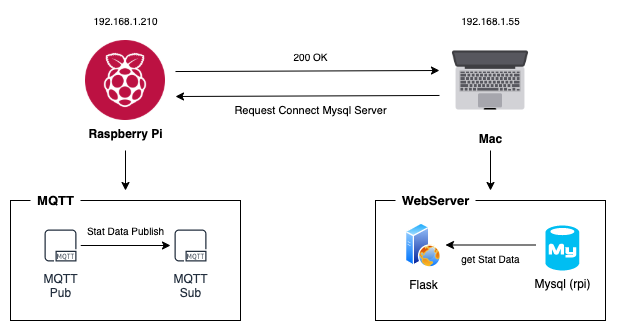

The diagram above was exported from draw.io. Its source (the exported page's mxGraphModel, read from the mxfile embedded in the PNG):
<mxGraphModel dx="988" dy="588" grid="1" gridSize="10" guides="1" tooltips="1" connect="1" arrows="1" fold="1" page="1" pageScale="1" pageWidth="827" pageHeight="1169" math="0" shadow="0">
  <root>
    <mxCell id="0" />
    <mxCell id="1" parent="0" />
    <mxCell id="lpUuUT9h14VnJFJmQ54H-5" value="" style="rounded=0;whiteSpace=wrap;html=1;" vertex="1" parent="1">
      <mxGeometry x="85" y="440" width="230" height="120" as="geometry" />
    </mxCell>
    <mxCell id="lpUuUT9h14VnJFJmQ54H-11" style="edgeStyle=orthogonalEdgeStyle;rounded=0;orthogonalLoop=1;jettySize=auto;html=1;fontSize=9;" edge="1" parent="1">
      <mxGeometry relative="1" as="geometry">
        <mxPoint x="200" y="430" as="targetPoint" />
        <mxPoint x="200" y="390" as="sourcePoint" />
      </mxGeometry>
    </mxCell>
    <mxCell id="lpUuUT9h14VnJFJmQ54H-1" value="Raspberry Pi" style="shape=image;html=1;verticalAlign=top;verticalLabelPosition=bottom;labelBackgroundColor=#ffffff;imageAspect=0;aspect=fixed;image=https://cdn0.iconfinder.com/data/icons/flat-round-system/512/raspberry-128.png;fontStyle=1" vertex="1" parent="1">
      <mxGeometry x="160" y="280" width="80" height="80" as="geometry" />
    </mxCell>
    <mxCell id="lpUuUT9h14VnJFJmQ54H-26" style="edgeStyle=orthogonalEdgeStyle;rounded=0;orthogonalLoop=1;jettySize=auto;html=1;startArrow=none;startFill=0;endArrow=classic;endFill=1;fontSize=12;" edge="1" parent="1">
      <mxGeometry relative="1" as="geometry">
        <mxPoint x="565" y="430" as="targetPoint" />
        <mxPoint x="565" y="390" as="sourcePoint" />
      </mxGeometry>
    </mxCell>
    <mxCell id="lpUuUT9h14VnJFJmQ54H-2" value="Mac" style="shape=image;html=1;verticalAlign=top;verticalLabelPosition=bottom;labelBackgroundColor=#ffffff;imageAspect=0;aspect=fixed;image=https://cdn4.iconfinder.com/data/icons/iconize-apple-devices-freebies/128/apple-08-128.png;fontStyle=1" vertex="1" parent="1">
      <mxGeometry x="520" y="275" width="90" height="90" as="geometry" />
    </mxCell>
    <mxCell id="lpUuUT9h14VnJFJmQ54H-8" style="edgeStyle=orthogonalEdgeStyle;rounded=0;orthogonalLoop=1;jettySize=auto;html=1;" edge="1" parent="1" source="lpUuUT9h14VnJFJmQ54H-3" target="lpUuUT9h14VnJFJmQ54H-4">
      <mxGeometry relative="1" as="geometry" />
    </mxCell>
    <mxCell id="lpUuUT9h14VnJFJmQ54H-3" value="MQTT&lt;br&gt;Pub" style="outlineConnect=0;fontColor=#232F3E;gradientColor=none;strokeColor=#232F3E;fillColor=#ffffff;dashed=0;verticalLabelPosition=bottom;verticalAlign=top;align=center;html=1;fontSize=12;fontStyle=0;aspect=fixed;shape=mxgraph.aws4.resourceIcon;resIcon=mxgraph.aws4.mqtt_protocol;" vertex="1" parent="1">
      <mxGeometry x="115" y="465" width="40" height="40" as="geometry" />
    </mxCell>
    <mxCell id="lpUuUT9h14VnJFJmQ54H-4" value="MQTT&lt;br&gt;Sub" style="outlineConnect=0;fontColor=#232F3E;gradientColor=none;strokeColor=#232F3E;fillColor=#ffffff;dashed=0;verticalLabelPosition=bottom;verticalAlign=top;align=center;html=1;fontSize=12;fontStyle=0;aspect=fixed;shape=mxgraph.aws4.resourceIcon;resIcon=mxgraph.aws4.mqtt_protocol;" vertex="1" parent="1">
      <mxGeometry x="245" y="465" width="40" height="40" as="geometry" />
    </mxCell>
    <mxCell id="lpUuUT9h14VnJFJmQ54H-6" value="&lt;b&gt;&lt;font style=&quot;font-size: 13px&quot;&gt;MQTT&lt;/font&gt;&lt;/b&gt;" style="text;html=1;align=center;verticalAlign=middle;resizable=0;points=[];autosize=1;fillColor=#ffffff;" vertex="1" parent="1">
      <mxGeometry x="105" y="430" width="50" height="20" as="geometry" />
    </mxCell>
    <mxCell id="lpUuUT9h14VnJFJmQ54H-9" value="Stat Data Publish" style="text;html=1;align=center;verticalAlign=middle;resizable=0;points=[];autosize=1;fontSize=9;" vertex="1" parent="1">
      <mxGeometry x="155" y="460" width="90" height="20" as="geometry" />
    </mxCell>
    <mxCell id="lpUuUT9h14VnJFJmQ54H-12" value="" style="endArrow=classic;html=1;fontSize=9;exitX=-0.067;exitY=0.933;exitDx=0;exitDy=0;exitPerimeter=0;" edge="1" parent="1">
      <mxGeometry width="50" height="50" relative="1" as="geometry">
        <mxPoint x="513.97" y="334.97" as="sourcePoint" />
        <mxPoint x="250" y="336" as="targetPoint" />
      </mxGeometry>
    </mxCell>
    <mxCell id="lpUuUT9h14VnJFJmQ54H-13" value="" style="endArrow=none;html=1;fontSize=9;exitX=-0.067;exitY=0.933;exitDx=0;exitDy=0;exitPerimeter=0;startArrow=classic;startFill=1;endFill=0;" edge="1" parent="1">
      <mxGeometry width="50" height="50" relative="1" as="geometry">
        <mxPoint x="513.97" y="310" as="sourcePoint" />
        <mxPoint x="250" y="311.03" as="targetPoint" />
      </mxGeometry>
    </mxCell>
    <mxCell id="lpUuUT9h14VnJFJmQ54H-14" value="&lt;font style=&quot;font-size: 11px&quot;&gt;Request Connect Mysql Server&lt;/font&gt;" style="text;html=1;align=center;verticalAlign=middle;resizable=0;points=[];autosize=1;fontSize=9;" vertex="1" parent="1">
      <mxGeometry x="300" y="340" width="170" height="20" as="geometry" />
    </mxCell>
    <mxCell id="lpUuUT9h14VnJFJmQ54H-15" value="192.168.1.210" style="text;html=1;align=center;verticalAlign=middle;resizable=0;points=[];autosize=1;fontSize=10;" vertex="1" parent="1">
      <mxGeometry x="160" y="250" width="80" height="20" as="geometry" />
    </mxCell>
    <mxCell id="lpUuUT9h14VnJFJmQ54H-16" value="192.168.1.55" style="text;html=1;align=center;verticalAlign=middle;resizable=0;points=[];autosize=1;fontSize=10;" vertex="1" parent="1">
      <mxGeometry x="530" y="250" width="70" height="20" as="geometry" />
    </mxCell>
    <mxCell id="lpUuUT9h14VnJFJmQ54H-17" value="200 OK" style="text;html=1;align=center;verticalAlign=middle;resizable=0;points=[];autosize=1;fontSize=10;" vertex="1" parent="1">
      <mxGeometry x="360" y="286" width="50" height="20" as="geometry" />
    </mxCell>
    <mxCell id="lpUuUT9h14VnJFJmQ54H-19" value="" style="rounded=0;whiteSpace=wrap;html=1;" vertex="1" parent="1">
      <mxGeometry x="450" y="440" width="230" height="120" as="geometry" />
    </mxCell>
    <mxCell id="lpUuUT9h14VnJFJmQ54H-20" value="&lt;b&gt;&lt;font style=&quot;font-size: 13px&quot;&gt;WebServer&lt;/font&gt;&lt;/b&gt;" style="text;html=1;align=center;verticalAlign=middle;resizable=0;points=[];autosize=1;fillColor=#ffffff;" vertex="1" parent="1">
      <mxGeometry x="470" y="430" width="80" height="20" as="geometry" />
    </mxCell>
    <mxCell id="lpUuUT9h14VnJFJmQ54H-21" value="&lt;font style=&quot;font-size: 12px;&quot;&gt;Flask&lt;/font&gt;" style="aspect=fixed;perimeter=ellipsePerimeter;html=1;align=center;shadow=0;dashed=0;spacingTop=3;image;image=img/lib/active_directory/web_server.svg;fillColor=#ffffff;fontSize=12;" vertex="1" parent="1">
      <mxGeometry x="480" y="462.5" width="36" height="45" as="geometry" />
    </mxCell>
    <mxCell id="lpUuUT9h14VnJFJmQ54H-23" value="Mysql (rpi)" style="verticalLabelPosition=bottom;html=1;verticalAlign=top;align=center;strokeColor=none;fillColor=#00BEF2;shape=mxgraph.azure.mysql_database;fontSize=12;" vertex="1" parent="1">
      <mxGeometry x="620" y="465" width="33.75" height="45" as="geometry" />
    </mxCell>
    <mxCell id="lpUuUT9h14VnJFJmQ54H-24" style="edgeStyle=orthogonalEdgeStyle;rounded=0;orthogonalLoop=1;jettySize=auto;html=1;startArrow=classic;startFill=1;endArrow=none;endFill=0;" edge="1" parent="1">
      <mxGeometry relative="1" as="geometry">
        <mxPoint x="520" y="484.5" as="sourcePoint" />
        <mxPoint x="610" y="484.5" as="targetPoint" />
      </mxGeometry>
    </mxCell>
    <mxCell id="lpUuUT9h14VnJFJmQ54H-25" value="get Stat Data" style="text;html=1;align=center;verticalAlign=middle;resizable=0;points=[];autosize=1;fontSize=9;" vertex="1" parent="1">
      <mxGeometry x="530" y="487.5" width="70" height="20" as="geometry" />
    </mxCell>
  </root>
</mxGraphModel>